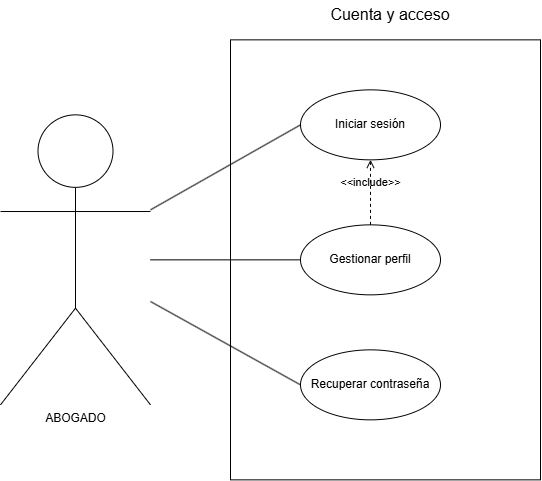

The diagram above was exported from draw.io. Its source (the exported page's mxGraphModel, read from the mxfile embedded in the PNG):
<mxGraphModel dx="813" dy="920" grid="1" gridSize="10" guides="1" tooltips="1" connect="1" arrows="1" fold="1" page="1" pageScale="1" pageWidth="827" pageHeight="1169" background="light-dark(#FFFFFF,#000000)" math="0" shadow="0">
  <root>
    <mxCell id="0" />
    <mxCell id="1" parent="0" />
    <mxCell id="D4loKpHZ95NTxOQJtXkG-98" parent="1" style="shape=umlActor;html=1;verticalLabelPosition=bottom;verticalAlign=top;align=center;" value="ABOGADO" vertex="1">
      <mxGeometry height="290" width="150" x="20" y="375" as="geometry" />
    </mxCell>
    <mxCell id="D4loKpHZ95NTxOQJtXkG-99" parent="1" style="rounded=0;whiteSpace=wrap;html=1;" value="" vertex="1">
      <mxGeometry height="440" width="310" x="250" y="300" as="geometry" />
    </mxCell>
    <mxCell id="D4loKpHZ95NTxOQJtXkG-100" parent="1" style="ellipse;whiteSpace=wrap;html=1;" value="Recuperar contraseña" vertex="1">
      <mxGeometry height="70" width="140" x="320" y="610" as="geometry" />
    </mxCell>
    <mxCell id="D4loKpHZ95NTxOQJtXkG-101" parent="1" style="ellipse;whiteSpace=wrap;html=1;" value="Gestionar perfil" vertex="1">
      <mxGeometry height="70" width="140" x="320" y="485" as="geometry" />
    </mxCell>
    <mxCell id="D4loKpHZ95NTxOQJtXkG-102" parent="1" style="ellipse;whiteSpace=wrap;html=1;" value="Iniciar sesión" vertex="1">
      <mxGeometry height="70" width="140" x="320" y="350" as="geometry" />
    </mxCell>
    <mxCell id="D4loKpHZ95NTxOQJtXkG-103" edge="1" parent="1" source="D4loKpHZ95NTxOQJtXkG-101" style="edgeStyle=none;html=1;endArrow=open;verticalAlign=bottom;dashed=1;labelBackgroundColor=none;rounded=0;entryX=0.5;entryY=1;entryDx=0;entryDy=0;exitX=0.5;exitY=0;exitDx=0;exitDy=0;" target="D4loKpHZ95NTxOQJtXkG-102" value="&amp;lt;&amp;lt;include&amp;gt;&amp;gt;">
      <mxGeometry relative="1" width="160" as="geometry">
        <mxPoint x="380" y="480" as="sourcePoint" />
        <mxPoint x="540" y="480" as="targetPoint" />
      </mxGeometry>
    </mxCell>
    <mxCell id="D4loKpHZ95NTxOQJtXkG-104" edge="1" parent="1" style="edgeStyle=none;html=1;endArrow=none;verticalAlign=bottom;rounded=0;entryX=0;entryY=0.5;entryDx=0;entryDy=0;" target="D4loKpHZ95NTxOQJtXkG-102" value="">
      <mxGeometry relative="1" width="160" as="geometry">
        <mxPoint x="170" y="470" as="sourcePoint" />
        <mxPoint x="330" y="470" as="targetPoint" />
      </mxGeometry>
    </mxCell>
    <mxCell id="D4loKpHZ95NTxOQJtXkG-105" edge="1" parent="1" source="D4loKpHZ95NTxOQJtXkG-98" style="edgeStyle=none;html=1;endArrow=none;verticalAlign=bottom;rounded=0;entryX=0;entryY=0.5;entryDx=0;entryDy=0;" target="D4loKpHZ95NTxOQJtXkG-101" value="">
      <mxGeometry relative="1" width="160" as="geometry">
        <mxPoint x="220" y="575" as="sourcePoint" />
        <mxPoint x="370" y="490" as="targetPoint" />
      </mxGeometry>
    </mxCell>
    <mxCell id="D4loKpHZ95NTxOQJtXkG-106" edge="1" parent="1" source="D4loKpHZ95NTxOQJtXkG-98" style="edgeStyle=none;html=1;endArrow=none;verticalAlign=bottom;rounded=0;entryX=0;entryY=0.5;entryDx=0;entryDy=0;" target="D4loKpHZ95NTxOQJtXkG-100" value="">
      <mxGeometry relative="1" width="160" as="geometry">
        <mxPoint x="280" y="685" as="sourcePoint" />
        <mxPoint x="430" y="600" as="targetPoint" />
      </mxGeometry>
    </mxCell>
    <mxCell id="D4loKpHZ95NTxOQJtXkG-107" parent="1" style="text;html=1;whiteSpace=wrap;strokeColor=none;fillColor=none;align=center;verticalAlign=middle;rounded=0;" value="&lt;font style=&quot;font-size: 16px;&quot;&gt;Cuenta y acceso&lt;/font&gt;" vertex="1">
      <mxGeometry height="30" width="140" x="340" y="260" as="geometry" />
    </mxCell>
  </root>
</mxGraphModel>